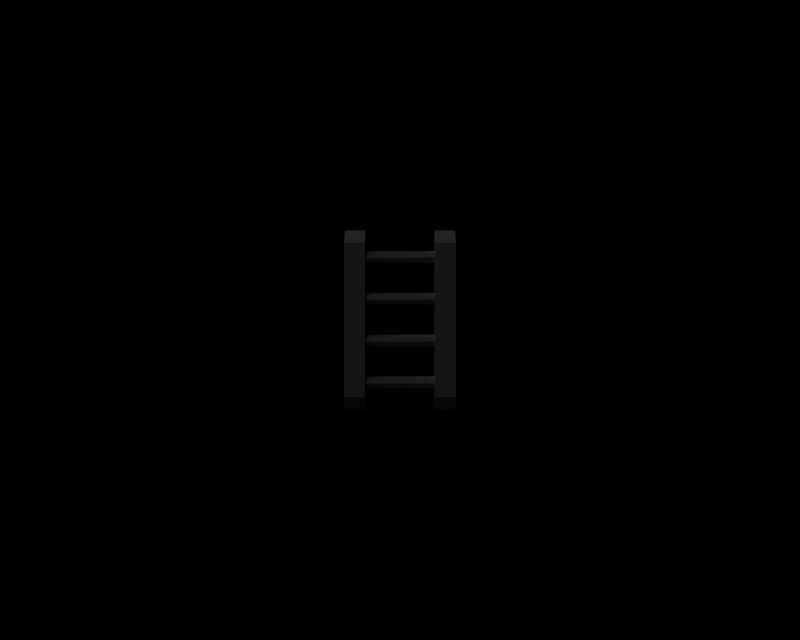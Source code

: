 # Source: 3dprint_pont.blend  (saved by Blender 2.71.0; exported with 4.5.12 LTS)
import bpy
from mathutils import Matrix  # noqa: F401  (used for matrix-valued properties, if any)

bpy.ops.wm.read_factory_settings(use_empty=True)
scene = bpy.context.scene
scene.name = '1'

# ---- collections
col_collection_1 = bpy.data.collections.new('Collection 1'); scene.collection.children.link(col_collection_1)
col_collection_13 = bpy.data.collections.new('Collection 13'); scene.collection.children.link(col_collection_13)
col_collection_15 = bpy.data.collections.new('Collection 15'); scene.collection.children.link(col_collection_15)

# ---- materials (node trees are filled in below, after node groups)
mat_metal = bpy.data.materials.new('Metal')
mat_metal.alpha_threshold = 0.0
mat_metal.preview_render_type = 'FLAT'
mat_metal.diffuse_color = (0.7, 0.7, 0.7, 1.0)
mat_metal.roughness = 0.5
mat_metal.specular_intensity = 0.8758
mat_metal.line_color = (0.0, 0.0, 0.0, 1.0)
mat_noir = bpy.data.materials.new('Noir')
mat_noir.alpha_threshold = 0.0
mat_noir.preview_render_type = 'FLAT'
mat_noir.diffuse_color = (0.0, 0.0, 0.0, 1.0)
mat_noir.roughness = 0.5
mat_noir.specular_intensity = 0.0
mat_noir.line_color = (0.0, 0.0, 0.0, 1.0)

# ---- material node trees

# ---- cameras
cam_camera = bpy.data.cameras.new('Camera')
cam_camera.passepartout_alpha = 0.2
cam_camera.clip_end = 100.0
cam_camera.lens = 35.0
cam_camera.sensor_width = 32.0
cam_camera.sensor_height = 18.0
cam_camera.ortho_scale = 7.314
cam_camera.show_passepartout = False
cam_camera.show_safe_areas = True
cam_camera.dof.focus_distance = 0.0
cam_camera.dof.aperture_fstop = 128.0

# ---- lights
light_lamp = bpy.data.lights.new('Lamp', 'SUN')
light_lamp.transmission_factor = 0.0
light_lamp.angle = 1.571
light_lamp.energy = 1.0
light_lamp.shadow_buffer_clip_start = 0.5
light_lamp.shadow_soft_size = 1.0
light_lamp.shadow_cascade_max_distance = 1000.0
light_lamp.cycles.use_multiple_importance_sampling = False

# ---- meshes
me_cube_001 = bpy.data.meshes.new('Cube.001')
me_cube_001.from_pydata([(0.5176, 0.5176, 1.0), (0.7203, -0.06155, 1.0), (0.3938, -0.5811, 1.0), (-0.2159, -0.6498, 1.0), (-0.6498, -0.2159, 1.0), (-0.5811, 0.3938, 1.0), (-0.06155, 0.7203, 1.0), (-0.06155, 0.7203, 0.0), (-0.5811, 0.3938, 0.0), (-0.6498, -0.2159, 0.0), (-0.2159, -0.6498, 0.0), (0.3938, -0.5811, 0.0), (0.7203, -0.06155, 0.0), (0.5176, 0.5176, 0.0), (0.5176, 3.518, 0.0), (0.7203, 2.938, 0.0), (0.3938, 2.419, 0.0), (-0.2159, 2.35, 0.0), (-0.6498, 2.784, 0.0), (-0.5811, 3.394, 0.0), (-0.06155, 3.72, 0.0), (-0.06155, 3.72, 1.0), (-0.5811, 3.394, 1.0), (-0.6498, 2.784, 1.0), (-0.2159, 2.35, 1.0), (0.3938, 2.419, 1.0), (0.7203, 2.938, 1.0), (0.5176, 3.518, 1.0), (0.5176, 6.518, 1.0), (0.7203, 5.938, 1.0), (0.3938, 5.419, 1.0), (-0.2159, 5.35, 1.0), (-0.6498, 5.784, 1.0), (-0.5811, 6.394, 1.0), (-0.06155, 6.72, 1.0), (-0.06155, 6.72, 0.0), (-0.5811, 6.394, 0.0), (-0.6498, 5.784, 0.0), (-0.2159, 5.35, 0.0), (0.3938, 5.419, 0.0), (0.7203, 5.938, 0.0), (0.5176, 6.518, 0.0), (0.5176, 9.518, 0.0), (0.7203, 8.938, 0.0), (0.3938, 8.419, 0.0), (-0.2159, 8.35, 0.0), (-0.6498, 8.784, 0.0), (-0.5811, 9.394, 0.0), (-0.06155, 9.72, 0.0), (-0.06155, 9.72, 1.0), (-0.5811, 9.394, 1.0), (-0.6498, 8.784, 1.0), (-0.2159, 8.35, 1.0), (0.3938, 8.419, 1.0), (0.7203, 8.938, 1.0), (0.5176, 9.518, 1.0), (0.5176, -2.482, 1.0), (0.7203, -3.062, 1.0), (0.3938, -3.581, 1.0), (-0.2159, -3.65, 1.0), (-0.6498, -3.216, 1.0), (-0.5811, -2.606, 1.0), (-0.06155, -2.28, 1.0), (-0.06155, -2.28, 0.0), (-0.5811, -2.606, 0.0), (-0.6498, -3.216, 0.0), (-0.2159, -3.65, 0.0), (0.3938, -3.581, 0.0), (0.7203, -3.062, 0.0), (0.5176, -2.482, 0.0), (0.5176, -5.482, 0.0), (0.7203, -6.062, 0.0), (0.3938, -6.581, 0.0), (-0.2159, -6.65, 0.0), (-0.6498, -6.216, 0.0), (-0.5811, -5.606, 0.0), (-0.06155, -5.28, 0.0), (-0.06155, -5.28, 1.0), (-0.5811, -5.606, 1.0), (-0.6498, -6.216, 1.0), (-0.2159, -6.65, 1.0), (0.3938, -6.581, 1.0), (0.7203, -6.062, 1.0), (0.5176, -5.482, 1.0), (0.5176, -8.482, 1.0), (0.7203, -9.062, 1.0), (0.3938, -9.581, 1.0), (-0.2159, -9.65, 1.0), (-0.6498, -9.216, 1.0), (-0.5811, -8.606, 1.0), (-0.06155, -8.28, 1.0), (-0.06155, -8.28, 0.0), (-0.5811, -8.606, 0.0), (-0.6498, -9.216, 0.0), (-0.2159, -9.65, 0.0), (0.3938, -9.581, 0.0), (0.7203, -9.062, 0.0), (0.5176, -8.482, 0.0), (1.5, 13.0, -1.0), (1.5, -13.0, -1.0), (-1.5, -13.0, -1.0), (-1.5, 13.0, -1.0), (-1.5, 11.0, 1.0), (-1.5, -11.0, 1.0), (1.5, -11.0, 1.0), (1.5, 11.0, 1.0)], [(68, 58), (82, 72), (97, 85), (95, 87), (93, 89)], [(6, 0, 13, 7), (5, 6, 7, 8), (5, 4, 9, 8), (3, 4, 9, 10), (3, 2, 11, 10), (1, 2, 11, 12), (1, 0, 13, 12), (21, 27, 14, 20), (22, 21, 20, 19), (22, 23, 18, 19), (24, 23, 18, 17), (24, 25, 16, 17), (26, 25, 16, 15), (26, 27, 14, 15), (34, 28, 41, 35), (33, 34, 35, 36), (33, 32, 37, 36), (31, 32, 37, 38), (31, 30, 39, 38), (29, 30, 39, 40), (29, 28, 41, 40), (49, 55, 42, 48), (50, 49, 48, 47), (50, 51, 46, 47), (52, 51, 46, 45), (52, 53, 44, 45), (54, 53, 44, 43), (54, 55, 42, 43), (62, 56, 69, 63), (61, 62, 63, 64), (61, 60, 65, 64), (59, 60, 65, 66), (59, 58, 67, 66), (57, 58, 67, 68), (57, 56, 69, 68), (77, 83, 70, 76), (78, 77, 76, 75), (78, 79, 74, 75), (80, 79, 74, 73), (80, 81, 72, 73), (82, 81, 72, 71), (82, 83, 70, 71), (90, 84, 97, 91), (89, 90, 91, 92), (89, 88, 93, 92), (87, 88, 93, 94), (87, 86, 95, 94), (85, 86, 95, 96), (85, 84, 97, 96), (98, 101, 100, 99), (98, 99, 104, 105), (99, 100, 103, 104), (100, 101, 102, 103), (101, 98, 105, 102), (103, 102, 105), (103, 105, 104)])
me_cube_001.materials.append(mat_metal)
me_cube_001.use_remesh_preserve_volume = False
me_cube_001.use_remesh_preserve_attributes = False
me_cube_001.use_mirror_vertex_groups = False
me_cube_001.update()
me_cylinder = bpy.data.meshes.new('Cylinder')
me_cylinder.from_pydata([(0.6372, 1.637, -5.5), (0.8902, 0.9144, -5.5), (0.4828, 0.266, -5.5), (-0.2782, 0.1803, -5.5), (-0.8197, 0.7218, -5.5), (-0.734, 1.483, -5.5), (-0.08556, 1.89, -5.5), (0.6372, 1.637, 5.5), (0.8902, 0.9144, 5.5), (0.4827, 0.266, 5.5), (-0.2782, 0.1803, 5.5), (-0.8197, 0.7218, 5.5), (-0.734, 1.483, 5.5), (-0.08556, 1.89, 5.5), (0.01325, 1.013, -5.5), (0.01325, 1.013, 5.5)], [], [(14, 0, 1), (15, 8, 7), (14, 1, 2), (15, 9, 8), (14, 2, 3), (15, 10, 9), (14, 3, 4), (15, 11, 10), (14, 4, 5), (15, 12, 11), (14, 5, 6), (15, 13, 12), (6, 0, 14), (15, 7, 13), (0, 7, 8, 1), (1, 8, 9, 2), (2, 9, 10, 3), (3, 10, 11, 4), (4, 11, 12, 5), (5, 12, 13, 6), (7, 0, 6, 13)])
me_cylinder.materials.append(mat_metal)
me_cylinder.use_remesh_preserve_volume = False
me_cylinder.use_remesh_preserve_attributes = False
me_cylinder.use_mirror_vertex_groups = False
me_cylinder.update()
me_circle_005 = bpy.data.meshes.new('Circle.005')
me_circle_005.from_pydata([(2.956, 5.119, 0.0), (5.911, -7.368e-07, 0.0), (2.956, -5.119, 0.0), (-2.956, -5.119, 0.0), (-5.911, 2.542e-06, 0.0), (-2.956, 5.119, 0.0), (-2.985, 5.171, 0.0), (-5.971, 2.567e-06, 0.0), (-2.985, -5.171, 0.0), (2.985, -5.171, 0.0), (5.971, -7.441e-07, 0.0), (2.985, 5.171, 0.0)], [], [(7, 6, 5), (5, 6, 11), (11, 0, 5), (0, 11, 10), (7, 5, 4), (1, 0, 10), (8, 7, 4), (8, 4, 3), (2, 1, 10), (2, 10, 9), (8, 3, 2), (8, 2, 9)])
me_circle_005.materials.append(mat_noir)
me_circle_005.use_remesh_preserve_volume = False
me_circle_005.use_remesh_preserve_attributes = False
me_circle_005.use_mirror_vertex_groups = False
me_circle_005.update()

# ---- objects
ob_cube = bpy.data.objects.new('Cube', me_cube_001)
ob_cube_002 = bpy.data.objects.new('Cube.002', me_cube_001)
ob_cylinder_002 = bpy.data.objects.new('Cylinder.002', me_cylinder)
ob_cylinder_003 = bpy.data.objects.new('Cylinder.003', me_cylinder)
ob_cylinder_001 = bpy.data.objects.new('Cylinder.001', me_cylinder)
ob_cylinder = bpy.data.objects.new('Cylinder', me_cylinder)
ob_circle_005 = bpy.data.objects.new('Circle.005', me_circle_005)
ob_lamp = bpy.data.objects.new('Lamp', light_lamp)
ob_camera = bpy.data.objects.new('Camera', cam_camera)

# ---- transforms, parenting, visibility, modifiers, constraints
ob_cube.location = (-4.55, 0.0, 0.85)
ob_cube.scale = (0.7, 0.7, 0.7)
ob_cube.lock_rotations_4d = False
ob_cube.empty_display_type = 'ARROWS'
ob_cube.color = (0.0, 0.0, 0.0, 1.0)
ob_cube.lineart.crease_threshold = 0.0
ob_cube_002.location = (4.55, 0.0, 0.85)
ob_cube_002.scale = (0.7, 0.7, 0.7)
ob_cube_002.lock_rotations_4d = False
ob_cube_002.empty_display_type = 'ARROWS'
ob_cube_002.color = (0.0, 0.0, 0.0, 1.0)
ob_cube_002.lineart.crease_threshold = 0.0
ob_cylinder_002.location = (1.032e-22, -2.1, 0.15)
ob_cylinder_002.rotation_euler = (1.571, 0.0, 1.571)
ob_cylinder_002.scale = (0.7, 0.7, 0.7)
ob_cylinder_002.lock_rotations_4d = False
ob_cylinder_002.empty_display_type = 'ARROWS'
ob_cylinder_002.color = (0.0, 0.0, 0.0, 1.0)
ob_cylinder_002.lineart.crease_threshold = 0.0
ob_cylinder_003.location = (3.097e-22, -6.3, 0.15)
ob_cylinder_003.rotation_euler = (1.571, 0.0, 1.571)
ob_cylinder_003.scale = (0.7, 0.7, 0.7)
ob_cylinder_003.lock_rotations_4d = False
ob_cylinder_003.empty_display_type = 'ARROWS'
ob_cylinder_003.color = (0.0, 0.0, 0.0, 1.0)
ob_cylinder_003.lineart.crease_threshold = 0.0
ob_cylinder_001.location = (-1.032e-22, 2.1, 0.15)
ob_cylinder_001.rotation_euler = (1.571, 0.0, 1.571)
ob_cylinder_001.scale = (0.7, 0.7, 0.7)
ob_cylinder_001.lock_rotations_4d = False
ob_cylinder_001.empty_display_type = 'ARROWS'
ob_cylinder_001.color = (0.0, 0.0, 0.0, 1.0)
ob_cylinder_001.lineart.crease_threshold = 0.0
ob_cylinder.location = (-3.097e-22, 6.3, 0.15)
ob_cylinder.rotation_euler = (1.571, 0.0, 1.571)
ob_cylinder.scale = (0.7, 0.7, 0.7)
ob_cylinder.lock_rotations_4d = False
ob_cylinder.empty_display_type = 'ARROWS'
ob_cylinder.color = (0.0, 0.0, 0.0, 1.0)
ob_cylinder.lineart.crease_threshold = 0.0
ob_circle_005.location = (0.0, 0.0, 0.15)
ob_circle_005.rotation_euler = (0.0, 0.0, -6.283)
ob_circle_005.scale = (2.03, 2.03, 2.03)
ob_circle_005.lock_rotations_4d = False
ob_circle_005.empty_display_type = 'ARROWS'
ob_circle_005.color = (0.0, 0.0, 0.0, 1.0)
ob_circle_005.lineart.crease_threshold = 0.0
ob_lamp.location = (-57.0, 38.77, 42.99)
ob_lamp.rotation_euler = (1.231, 0.3747, 3.91)
ob_lamp.scale = (5.671, 5.671, 5.671)
ob_lamp.lock_rotations_4d = False
ob_lamp.empty_display_type = 'ARROWS'
ob_lamp.color = (0.0, 0.0, 0.0, 1.0)
ob_lamp.lineart.crease_threshold = 0.0
ob_camera.location = (1.193e-27, 0.0, 89.0)
ob_camera.rotation_euler = (3.576e-07, -2.22e-16, 2.22e-16)
ob_camera.lock_rotations_4d = False
ob_camera.empty_display_type = 'ARROWS'
ob_camera.color = (0.0, 0.0, 0.0, 0.0)
ob_camera.display_type = 'WIRE'
ob_camera.lineart.crease_threshold = 0.0

# ---- collection membership
col_collection_1.objects.link(ob_cube)
col_collection_1.objects.link(ob_cube_002)
col_collection_1.objects.link(ob_cylinder_002)
col_collection_1.objects.link(ob_cylinder_003)
col_collection_1.objects.link(ob_cylinder_001)
col_collection_1.objects.link(ob_cylinder)
col_collection_1.objects.link(ob_circle_005)
col_collection_13.objects.link(ob_lamp)
col_collection_15.objects.link(ob_camera)

# ---- scene / render settings (as saved in the file)
scene.camera = ob_camera
scene.frame_start = 1; scene.frame_end = 250; scene.frame_set(5)
scene.render.engine = 'BLENDER_EEVEE_NEXT'
scene.render.image_settings.color_mode = 'RGB'
scene.render.image_settings.quality = 95
scene.render.image_settings.compression = 95
scene.render.resolution_x = 845
scene.render.resolution_y = 676
scene.render.fps = 25
scene.render.dither_intensity = 0.0
scene.render.film_transparent = True
scene.render.use_compositing = False
scene.render.use_sequencer = False
scene.render.use_file_extension = False
scene.render.bake_bias = 0.0
scene.render.use_stamp_time = False
scene.render.use_stamp_date = False
scene.render.use_stamp_frame = False
scene.render.use_stamp_camera = False
scene.render.use_stamp_scene = False
scene.render.use_stamp_filename = False
scene.render.use_stamp_render_time = False
scene.render.stamp_font_size = 0
scene.cycles.use_denoising = False
scene.cycles.samples = 10
scene.cycles.sampling_pattern = 'TABULATED_SOBOL'
scene.cycles.light_sampling_threshold = 0.0
scene.cycles.use_adaptive_sampling = False
scene.cycles.use_light_tree = False
scene.cycles.blur_glossy = 0.0
scene.cycles.volume_bounces = 1
scene.cycles.pixel_filter_type = 'GAUSSIAN'
scene.cycles.sample_clamp_indirect = 0.0
scene.view_settings.view_transform = 'Raw'
bpy.context.view_layer.update()
